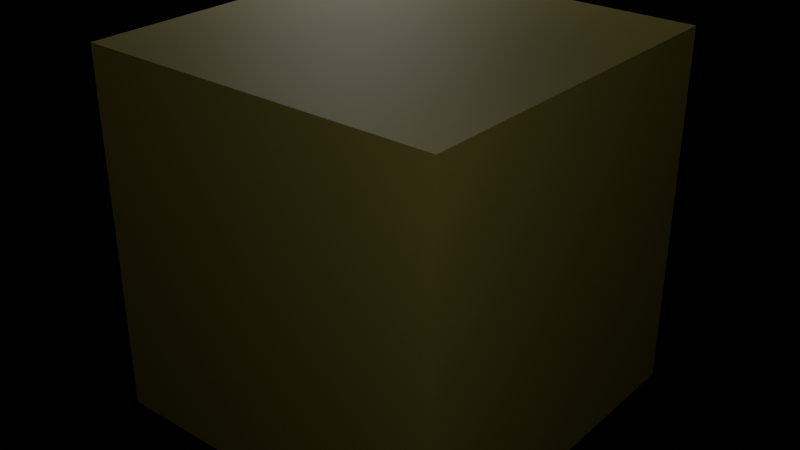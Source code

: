 # Source: t14_dropped_lights_cameras.blend  (saved by Blender 5.2.44; exported with 4.5.12 LTS)
import bpy
from mathutils import Matrix  # noqa: F401  (used for matrix-valued properties, if any)

bpy.ops.wm.read_factory_settings(use_empty=True)
scene = bpy.context.scene
scene.name = 'Scene'

# ---- materials (node trees are filled in below, after node groups)
mat_survivor = bpy.data.materials.new('Survivor')

# ---- material node trees
mat_survivor.use_nodes = True; mat_survivor.node_tree.nodes.clear()
_N = mat_survivor.node_tree.nodes; _L = mat_survivor.node_tree.links
n0 = _N.new('ShaderNodeBsdfPrincipled'); n0.name = 'Principled BSDF'; n0.location = (-200, 100)
n0.inputs[0].default_value = (0.85, 0.75, 0.2, 1.0)
n0.inputs[10].default_value = 0.005
n1 = _N.new('ShaderNodeOutputMaterial'); n1.name = 'Material Output'; n1.location = (200, 100)
_L.new(n0.outputs[0], n1.inputs[0])
n1.is_active_output = True

# ---- cameras
cam_camera = bpy.data.cameras.new('Camera')

# ---- lights
light_point = bpy.data.lights.new('Point', 'POINT')
light_area = bpy.data.lights.new('Area', 'AREA')
light_area.size = 1.0
light_area.size_y = 1.0

# ---- meshes
me_survivingcubemesh = bpy.data.meshes.new('SurvivingCubeMesh')
me_survivingcubemesh.from_pydata([(-0.5, -0.5, -0.5), (-0.5, -0.5, 0.5), (-0.5, 0.5, -0.5), (-0.5, 0.5, 0.5), (0.5, -0.5, -0.5), (0.5, -0.5, 0.5), (0.5, 0.5, -0.5), (0.5, 0.5, 0.5)], [], [(0, 1, 3, 2), (2, 3, 7, 6), (6, 7, 5, 4), (4, 5, 1, 0), (2, 6, 4, 0), (7, 3, 1, 5)])
_uv = me_survivingcubemesh.uv_layers.new(name='UVMap')
_uv.uv.foreach_set('vector', [0.375, 0.0, 0.625, 0.0, 0.625, 0.25, 0.375, 0.25, 0.375, 0.25, 0.625, 0.25, 0.625, 0.5, 0.375, 0.5, 0.375, 0.5, 0.625, 0.5, 0.625, 0.75, 0.375, 0.75, 0.375, 0.75, 0.625, 0.75, 0.625, 1.0, 0.375, 1.0, 0.125, 0.5, 0.375, 0.5, 0.375, 0.75, 0.125, 0.75, 0.625, 0.5, 0.875, 0.5, 0.875, 0.75, 0.625, 0.75])
me_survivingcubemesh.materials.append(mat_survivor)
me_survivingcubemesh.update()

# ---- objects
ob_survivingcube = bpy.data.objects.new('SurvivingCube', me_survivingcubemesh)
ob_shouldvanish_point = bpy.data.objects.new('ShouldVanish_Point', light_point)
ob_shouldvanish_area = bpy.data.objects.new('ShouldVanish_Area', light_area)
ob_shouldvanish_camera = bpy.data.objects.new('ShouldVanish_Camera', cam_camera)

# ---- transforms, parenting, visibility, modifiers, constraints
ob_survivingcube.location = (0.0, 0.0, 0.5)
ob_shouldvanish_point.location = (1.5, -1.5, 2.0)
ob_shouldvanish_area.location = (-1.5, 1.5, 2.0)
ob_shouldvanish_camera.location = (0.0, -4.0, 1.5)
ob_shouldvanish_camera.rotation_euler = (1.3, 0.0, 0.0)

# ---- collection membership
scene.collection.objects.link(ob_survivingcube)
scene.collection.objects.link(ob_shouldvanish_point)
scene.collection.objects.link(ob_shouldvanish_area)
scene.collection.objects.link(ob_shouldvanish_camera)

# ---- scene / render settings (as saved in the file)
scene.frame_start = 1; scene.frame_end = 250; scene.frame_set(1)
scene.render.engine = 'BLENDER_EEVEE_NEXT'
scene.render.bake_bias = 0.0
scene.render.bake_samples = 0
scene.render.compositor_device = 'GPU'
scene.eevee.use_volume_custom_range = False
scene.eevee.fast_gi_thickness_near = 0.1
scene.eevee.fast_gi_thickness_far = 0.0
scene.eevee.ray_tracing_options.screen_trace_thickness = 0.1
bpy.context.view_layer.update()

# ---- added for rendering (the .blend has no active camera): camera
cam_auto = bpy.data.cameras.new('AutoCamera')
cam_auto.lens = 50.0
cam_auto.sensor_width = 36.0
cam_auto.clip_end = 1000.0
ob_auto_camera = bpy.data.objects.new('AutoCamera', cam_auto)
scene.collection.objects.link(ob_auto_camera)
ob_auto_camera.location = (1.60254, -1.92304, 1.78203)
ob_auto_camera.rotation_euler = (1.09748, -7.21219e-08, 0.694738)
scene.camera = ob_auto_camera
bpy.context.view_layer.update()
